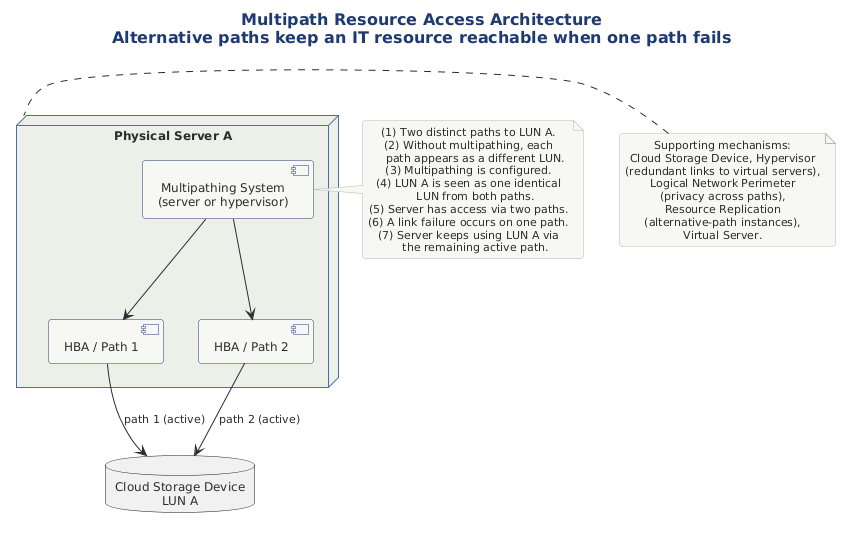

The diagram above was rendered by PlantUML. Its source (embedded in the PNG):
@startuml
!include ../../../../../../tooling/styles/plantuml/structural/deployment-diagram-style.iuml

title Multipath Resource Access Architecture\nAlternative paths keep an IT resource reachable when one path fails

node "Physical Server A" as ps {
  component "Multipathing System\n(server or hypervisor)" as mp
  component "HBA / Path 1" as p1
  component "HBA / Path 2" as p2
}

database "Cloud Storage Device\nLUN A" as lun

mp -down-> p1
mp -down-> p2

p1 -down-> lun : path 1 (active)
p2 -down-> lun : path 2 (active)

note right of mp
  (1) Two distinct paths to LUN A.
  (2) Without multipathing, each
      path appears as a different LUN.
  (3) Multipathing is configured.
  (4) LUN A is seen as one identical
      LUN from both paths.
  (5) Server has access via two paths.
  (6) A link failure occurs on one path.
  (7) Server keeps using LUN A via
      the remaining active path.
end note

note left of ps
  Supporting mechanisms:
  Cloud Storage Device, Hypervisor
  (redundant links to virtual servers),
  Logical Network Perimeter
  (privacy across paths),
  Resource Replication
  (alternative-path instances),
  Virtual Server.
end note

@enduml